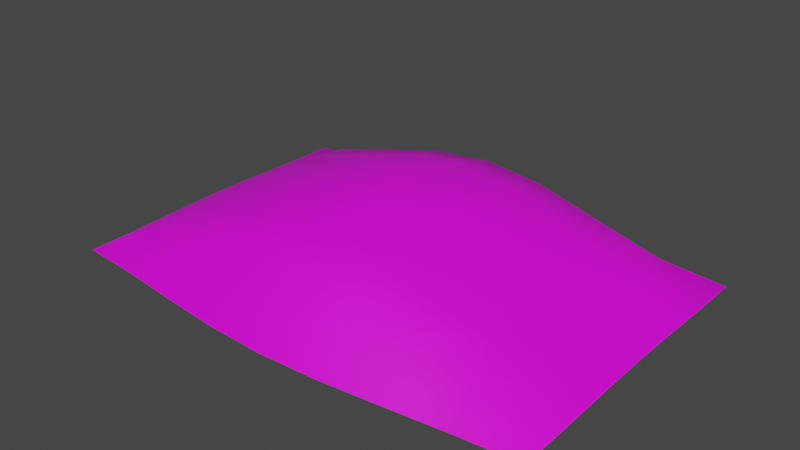 # Source: Special.blend  (saved by Blender 2.83.19; exported with 4.5.12 LTS)
import bpy
from mathutils import Matrix  # noqa: F401  (used for matrix-valued properties, if any)

bpy.ops.wm.read_factory_settings(use_empty=True)
scene = bpy.context.scene
scene.name = 'Scene'

# ---- collections
col_collection = bpy.data.collections.new('Collection'); scene.collection.children.link(col_collection)

# ---- images (referenced by path relative to the original .blend; pixels are not part of the script)
import os
ASSET_DIR = os.environ.get("B2B_ASSET_DIR", "")  # directory of the original .blend (textures are referenced by path, not embedded)
HERE = os.path.dirname(os.path.abspath(__file__))  # packed textures are extracted next to this script under _unpacked/

def load_image(name, relpath, width, height, colorspace="sRGB"):
    """Load a texture the original file referenced (path relative to the .blend, or extracted next to this script)."""
    p = next((c for c in (os.path.join(HERE, relpath), os.path.join(ASSET_DIR, relpath)) if relpath and os.path.exists(c)), "")
    if p:
        img = bpy.data.images.load(p, check_existing=True)
        img.name = name
    else:  # same state as the original file: an image datablock whose file is absent (Cycles renders it pink)
        img = bpy.data.images.new(name, width, height)
        img.source = "FILE"
        img.filepath = "//" + (relpath or name)
    img.colorspace_settings.name = colorspace
    return img
img_teste_png = load_image('teste.png', 'teste.png', 1024, 1024, 'sRGB')

# ---- materials (node trees are filled in below, after node groups)
mat_material_002 = bpy.data.materials.new('Material.002')
mat_material_002.use_transparent_shadow = False

# ---- material node trees
mat_material_002.use_nodes = True; mat_material_002.node_tree.nodes.clear()
_N = mat_material_002.node_tree.nodes; _L = mat_material_002.node_tree.links
n0 = _N.new('ShaderNodeBsdfPrincipled'); n0.name = 'Principled BSDF'; n0.location = (10, 300)
n0.distribution = 'GGX'
n0.subsurface_method = 'BURLEY'
n0.inputs[3].default_value = 1.45
n0.inputs[27].default_value = (0.0, 0.0, 0.0, 1.0)
n0.inputs[28].default_value = 1.0
n1 = _N.new('ShaderNodeOutputMaterial'); n1.name = 'Material Output'; n1.location = (300, 300)
n2 = _N.new('ShaderNodeTexImage'); n2.name = 'Image Texture'; n2.location = (-524, 248)
n2.image = img_teste_png
_L.new(n0.outputs[0], n1.inputs[0])
_L.new(n2.outputs[0], n0.inputs[0])
n1.is_active_output = True

# ---- world
world_world = bpy.data.worlds.new('World'); scene.world = world_world
world_world.use_nodes = True; world_world.node_tree.nodes.clear()
_N = world_world.node_tree.nodes; _L = world_world.node_tree.links
n0 = _N.new('ShaderNodeOutputWorld'); n0.name = 'World Output'; n0.location = (300, 300)
n1 = _N.new('ShaderNodeBackground'); n1.name = 'Background'; n1.location = (10, 300)
n1.inputs[0].default_value = (0.05088, 0.05088, 0.05088, 1.0)
_L.new(n1.outputs[0], n0.inputs[0])
n0.is_active_output = True
world_world.color = (0.05088, 0.05088, 0.05088)
world_world.use_sun_shadow = False
world_world.sun_shadow_jitter_overblur = 0.0

# ---- meshes
me_plane_001 = bpy.data.meshes.new('Plane.001')
me_plane_001.from_pydata([(-1.547, -1.005, -0.1142), (1.547, -1.005, -0.1142), (-1.547, 1.005, -0.1142), (1.547, 1.005, -0.1142), (-1.547, 0.753, -0.113), (-1.547, 0.5009, -0.1057), (-1.547, 0.25, -0.09783), (-1.547, 0.0, -0.09463), (-1.547, -0.25, -0.09783), (-1.547, -0.5009, -0.1057), (-1.547, -0.753, -0.113), (-1.16, -1.038, -0.1142), (-0.7733, -1.083, -0.1142), (-0.3867, -1.123, -0.1142), (5.96e-08, -1.14, -0.1142), (0.3867, -1.123, -0.1142), (0.7733, -1.083, -0.1142), (1.16, -1.038, -0.1142), (1.547, -0.753, -0.113), (1.547, -0.5009, -0.1057), (1.547, -0.25, -0.09783), (1.547, 0.0, -0.09463), (1.547, 0.25, -0.09783), (1.547, 0.5009, -0.1057), (1.547, 0.753, -0.113), (1.16, 1.038, -0.1142), (0.7733, 1.083, -0.1142), (0.3867, 1.123, -0.1142), (-5.96e-08, 1.14, -0.1142), (-0.3867, 1.123, -0.1142), (-0.7733, 1.083, -0.1142), (-1.16, 1.038, -0.1142), (-1.16, -0.7764, 0.05477), (-1.16, -0.5139, 0.08812), (-1.16, -0.2543, 0.1125), (-1.16, 0.0, 0.1214), (-1.16, 0.2543, 0.1125), (-1.16, 0.5139, 0.08812), (-1.16, 0.7764, 0.05477), (-0.7733, -0.8091, 0.1501), (-0.7733, -0.533, 0.2074), (-0.7733, -0.2619, 0.2477), (-0.7733, 0.0, 0.2623), (-0.7733, 0.2619, 0.2477), (-0.7733, 0.533, 0.2074), (-0.7733, 0.8091, 0.1501), (-0.3867, -0.8374, 0.2362), (-0.3867, -0.549, 0.3127), (-0.3867, -0.2682, 0.3671), (-0.3867, 0.0, 0.3872), (-0.3867, 0.2682, 0.3671), (-0.3867, 0.549, 0.3127), (-0.3867, 0.8374, 0.2362), (4.47e-08, -0.8489, 0.2708), (2.98e-08, -0.5551, 0.3555), (1.49e-08, -0.2705, 0.4172), (0.0, 0.0, 0.441), (-1.49e-08, 0.2705, 0.4172), (-2.98e-08, 0.5551, 0.3555), (-4.47e-08, 0.8489, 0.2708), (0.3867, -0.8374, 0.2362), (0.3867, -0.549, 0.3127), (0.3867, -0.2682, 0.3671), (0.3867, 0.0, 0.3872), (0.3867, 0.2682, 0.3671), (0.3867, 0.549, 0.3127), (0.3867, 0.8374, 0.2362), (0.7733, -0.8091, 0.1501), (0.7733, -0.533, 0.2074), (0.7733, -0.2619, 0.2477), (0.7733, 0.0, 0.2623), (0.7733, 0.2619, 0.2477), (0.7733, 0.533, 0.2074), (0.7733, 0.8091, 0.1501), (1.16, -0.7764, 0.05477), (1.16, -0.5139, 0.08812), (1.16, -0.2543, 0.1125), (1.16, 0.0, 0.1214), (1.16, 0.2543, 0.1125), (1.16, 0.5139, 0.08812), (1.16, 0.7764, 0.05477)], [], [(80, 24, 3, 25), (4, 38, 31, 2), (38, 45, 30, 31), (45, 52, 29, 30), (52, 59, 28, 29), (59, 66, 27, 28), (66, 73, 26, 27), (73, 80, 25, 26), (0, 11, 32, 10), (10, 32, 33, 9), (9, 33, 34, 8), (8, 34, 35, 7), (7, 35, 36, 6), (6, 36, 37, 5), (5, 37, 38, 4), (11, 12, 39, 32), (32, 39, 40, 33), (33, 40, 41, 34), (34, 41, 42, 35), (35, 42, 43, 36), (36, 43, 44, 37), (37, 44, 45, 38), (12, 13, 46, 39), (39, 46, 47, 40), (40, 47, 48, 41), (41, 48, 49, 42), (42, 49, 50, 43), (43, 50, 51, 44), (44, 51, 52, 45), (13, 14, 53, 46), (46, 53, 54, 47), (47, 54, 55, 48), (48, 55, 56, 49), (49, 56, 57, 50), (50, 57, 58, 51), (51, 58, 59, 52), (14, 15, 60, 53), (53, 60, 61, 54), (54, 61, 62, 55), (55, 62, 63, 56), (56, 63, 64, 57), (57, 64, 65, 58), (58, 65, 66, 59), (15, 16, 67, 60), (60, 67, 68, 61), (61, 68, 69, 62), (62, 69, 70, 63), (63, 70, 71, 64), (64, 71, 72, 65), (65, 72, 73, 66), (16, 17, 74, 67), (67, 74, 75, 68), (68, 75, 76, 69), (69, 76, 77, 70), (70, 77, 78, 71), (71, 78, 79, 72), (72, 79, 80, 73), (17, 1, 18, 74), (74, 18, 19, 75), (75, 19, 20, 76), (76, 20, 21, 77), (77, 21, 22, 78), (78, 22, 23, 79), (79, 23, 24, 80)])
me_plane_001.polygons.foreach_set('use_smooth', [True] * 64)
_uv = me_plane_001.uv_layers.new(name='UVMap')
_uv.uv.foreach_set('vector', [0.875, 0.8404, 1.0, 0.8301, 1.0, 0.9406, 0.875, 0.9549, 0.0, 0.8301, 0.125, 0.8404, 0.125, 0.9549, 0.0, 0.9406, 0.125, 0.8404, 0.25, 0.8547, 0.25, 0.9748, 0.125, 0.9549, 0.25, 0.8547, 0.375, 0.8672, 0.375, 0.9925, 0.25, 0.9748, 0.375, 0.8672, 0.5, 0.8722, 0.5, 1.0, 0.375, 0.9925, 0.5, 0.8722, 0.625, 0.8672, 0.625, 0.9925, 0.5, 1.0, 0.625, 0.8672, 0.75, 0.8547, 0.75, 0.9748, 0.625, 0.9925, 0.75, 0.8547, 0.875, 0.8404, 0.875, 0.9549, 0.75, 0.9748, 0.0, 0.05944, 0.125, 0.04511, 0.125, 0.1596, 0.0, 0.1699, 0.0, 0.1699, 0.125, 0.1596, 0.125, 0.2747, 0.0, 0.2804, 0.0, 0.2804, 0.125, 0.2747, 0.125, 0.3885, 0.0, 0.3904, 0.0, 0.3904, 0.125, 0.3885, 0.125, 0.5, 0.0, 0.5, 0.0, 0.5, 0.125, 0.5, 0.125, 0.6115, 0.0, 0.6096, 0.0, 0.6096, 0.125, 0.6115, 0.125, 0.7253, 0.0, 0.7196, 0.0, 0.7196, 0.125, 0.7253, 0.125, 0.8404, 0.0, 0.8301, 0.125, 0.04511, 0.25, 0.02522, 0.25, 0.1453, 0.125, 0.1596, 0.125, 0.1596, 0.25, 0.1453, 0.25, 0.2663, 0.125, 0.2747, 0.125, 0.2747, 0.25, 0.2663, 0.25, 0.3852, 0.125, 0.3885, 0.125, 0.3885, 0.25, 0.3852, 0.25, 0.5, 0.125, 0.5, 0.125, 0.5, 0.25, 0.5, 0.25, 0.6148, 0.125, 0.6115, 0.125, 0.6115, 0.25, 0.6148, 0.25, 0.7337, 0.125, 0.7253, 0.125, 0.7253, 0.25, 0.7337, 0.25, 0.8547, 0.125, 0.8404, 0.25, 0.02522, 0.375, 0.007549, 0.375, 0.1328, 0.25, 0.1453, 0.25, 0.1453, 0.375, 0.1328, 0.375, 0.2593, 0.25, 0.2663, 0.25, 0.2663, 0.375, 0.2593, 0.375, 0.3824, 0.25, 0.3852, 0.25, 0.3852, 0.375, 0.3824, 0.375, 0.5, 0.25, 0.5, 0.25, 0.5, 0.375, 0.5, 0.375, 0.6176, 0.25, 0.6148, 0.25, 0.6148, 0.375, 0.6176, 0.375, 0.7407, 0.25, 0.7337, 0.25, 0.7337, 0.375, 0.7407, 0.375, 0.8672, 0.25, 0.8547, 0.375, 0.007549, 0.5, 0.0, 0.5, 0.1278, 0.375, 0.1328, 0.375, 0.1328, 0.5, 0.1278, 0.5, 0.2566, 0.375, 0.2593, 0.375, 0.2593, 0.5, 0.2566, 0.5, 0.3814, 0.375, 0.3824, 0.375, 0.3824, 0.5, 0.3814, 0.5, 0.5, 0.375, 0.5, 0.375, 0.5, 0.5, 0.5, 0.5, 0.6186, 0.375, 0.6176, 0.375, 0.6176, 0.5, 0.6186, 0.5, 0.7434, 0.375, 0.7407, 0.375, 0.7407, 0.5, 0.7434, 0.5, 0.8722, 0.375, 0.8672, 0.5, 0.0, 0.625, 0.007549, 0.625, 0.1328, 0.5, 0.1278, 0.5, 0.1278, 0.625, 0.1328, 0.625, 0.2593, 0.5, 0.2566, 0.5, 0.2566, 0.625, 0.2593, 0.625, 0.3824, 0.5, 0.3814, 0.5, 0.3814, 0.625, 0.3824, 0.625, 0.5, 0.5, 0.5, 0.5, 0.5, 0.625, 0.5, 0.625, 0.6176, 0.5, 0.6186, 0.5, 0.6186, 0.625, 0.6176, 0.625, 0.7407, 0.5, 0.7434, 0.5, 0.7434, 0.625, 0.7407, 0.625, 0.8672, 0.5, 0.8722, 0.625, 0.007549, 0.75, 0.02522, 0.75, 0.1453, 0.625, 0.1328, 0.625, 0.1328, 0.75, 0.1453, 0.75, 0.2663, 0.625, 0.2593, 0.625, 0.2593, 0.75, 0.2663, 0.75, 0.3852, 0.625, 0.3824, 0.625, 0.3824, 0.75, 0.3852, 0.75, 0.5, 0.625, 0.5, 0.625, 0.5, 0.75, 0.5, 0.75, 0.6148, 0.625, 0.6176, 0.625, 0.6176, 0.75, 0.6148, 0.75, 0.7337, 0.625, 0.7407, 0.625, 0.7407, 0.75, 0.7337, 0.75, 0.8547, 0.625, 0.8672, 0.75, 0.02522, 0.875, 0.04511, 0.875, 0.1596, 0.75, 0.1453, 0.75, 0.1453, 0.875, 0.1596, 0.875, 0.2747, 0.75, 0.2663, 0.75, 0.2663, 0.875, 0.2747, 0.875, 0.3885, 0.75, 0.3852, 0.75, 0.3852, 0.875, 0.3885, 0.875, 0.5, 0.75, 0.5, 0.75, 0.5, 0.875, 0.5, 0.875, 0.6115, 0.75, 0.6148, 0.75, 0.6148, 0.875, 0.6115, 0.875, 0.7253, 0.75, 0.7337, 0.75, 0.7337, 0.875, 0.7253, 0.875, 0.8404, 0.75, 0.8547, 0.875, 0.04511, 1.0, 0.05944, 1.0, 0.1699, 0.875, 0.1596, 0.875, 0.1596, 1.0, 0.1699, 1.0, 0.2804, 0.875, 0.2747, 0.875, 0.2747, 1.0, 0.2804, 1.0, 0.3904, 0.875, 0.3885, 0.875, 0.3885, 1.0, 0.3904, 1.0, 0.5, 0.875, 0.5, 0.875, 0.5, 1.0, 0.5, 1.0, 0.6096, 0.875, 0.6115, 0.875, 0.6115, 1.0, 0.6096, 1.0, 0.7196, 0.875, 0.7253, 0.875, 0.7253, 1.0, 0.7196, 1.0, 0.8301, 0.875, 0.8404])
me_plane_001.materials.append(mat_material_002)
me_plane_001.use_remesh_fix_poles = True
me_plane_001.use_remesh_preserve_attributes = False
me_plane_001.use_mirror_vertex_groups = False
me_plane_001.update()

# ---- objects
ob_plane = bpy.data.objects.new('Plane', me_plane_001)

# ---- transforms, parenting, visibility, modifiers, constraints
ob_plane.location = (0.0, 0.0, 0.0)
ob_plane.lineart.crease_threshold = 0.0

# ---- collection membership
col_collection.objects.link(ob_plane)

# ---- scene / render settings (as saved in the file)
scene.frame_start = 1; scene.frame_end = 250; scene.frame_set(1)
scene.render.engine = 'BLENDER_EEVEE_NEXT'
scene.cycles.use_denoising = False
scene.cycles.samples = 128
scene.cycles.sampling_pattern = 'TABULATED_SOBOL'
scene.cycles.use_adaptive_sampling = False
scene.cycles.use_light_tree = False
scene.view_settings.view_transform = 'Filmic'
bpy.context.view_layer.update()

# ---- added for rendering (the .blend has no active camera and no usable light): camera, sun
cam_auto = bpy.data.cameras.new('AutoCamera')
cam_auto.lens = 50.0
cam_auto.sensor_width = 36.0
cam_auto.clip_end = 1000.0
ob_auto_camera = bpy.data.objects.new('AutoCamera', cam_auto)
scene.collection.objects.link(ob_auto_camera)
ob_auto_camera.location = (3.5928, -4.31136, 3.03768)
ob_auto_camera.rotation_euler = (1.09748, -7.21219e-08, 0.694738)
scene.camera = ob_auto_camera
light_auto_sun = bpy.data.lights.new('AutoSun', 'SUN')
light_auto_sun.energy = 3.0
light_auto_sun.angle = 0.0523599
ob_auto_sun = bpy.data.objects.new('AutoSun', light_auto_sun)
scene.collection.objects.link(ob_auto_sun)
ob_auto_sun.rotation_euler = (0.872665, 0.174533, 0.523599)
bpy.context.view_layer.update()
